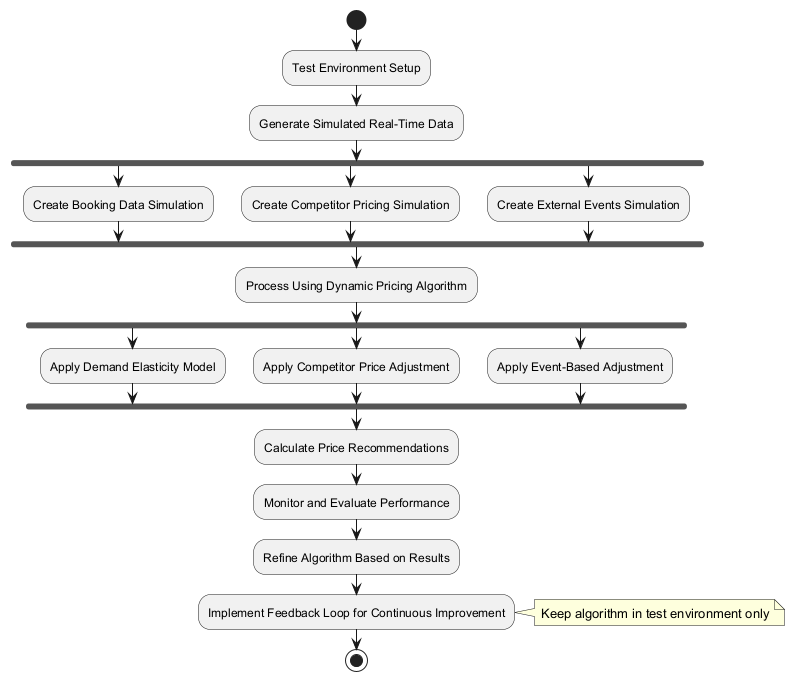

The diagram above was rendered by PlantUML. Its source (embedded in the PNG):
@startuml
start
:Test Environment Setup;
:Generate Simulated Real-Time Data;
fork
  :Create Booking Data Simulation;
fork again
  :Create Competitor Pricing Simulation;
fork again
  :Create External Events Simulation;
end fork
:Process Using Dynamic Pricing Algorithm;
fork
  :Apply Demand Elasticity Model;
fork again
  :Apply Competitor Price Adjustment;
fork again
  :Apply Event-Based Adjustment;
end fork
:Calculate Price Recommendations;
:Monitor and Evaluate Performance;
:Refine Algorithm Based on Results;
:Implement Feedback Loop for Continuous Improvement;
note right: Keep algorithm in test environment only
stop
@enduml